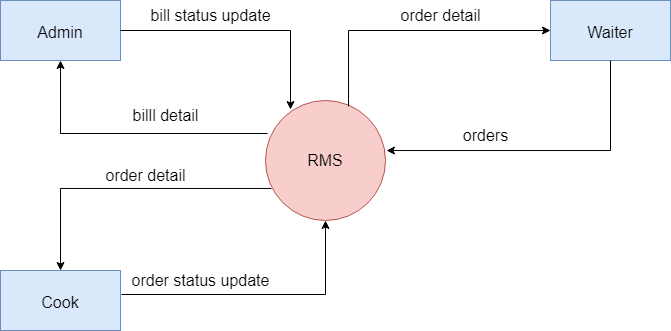

The diagram above was exported from draw.io. Its source (the exported page's mxGraphModel, read from the mxfile embedded in the PNG):
<mxGraphModel dx="1422" dy="762" grid="1" gridSize="10" guides="1" tooltips="1" connect="1" arrows="1" fold="1" page="1" pageScale="1" pageWidth="850" pageHeight="1100" math="0" shadow="0">
  <root>
    <mxCell id="0" />
    <mxCell id="1" parent="0" />
    <mxCell id="kugFiKv9k62uSX8SzOfW-1" value="&lt;font style=&quot;font-size: 16px;&quot;&gt;RMS&lt;/font&gt;" style="ellipse;whiteSpace=wrap;html=1;fillColor=#f8cecc;strokeColor=#b85450;" vertex="1" parent="1">
      <mxGeometry x="365" y="350" width="120" height="120" as="geometry" />
    </mxCell>
    <mxCell id="kugFiKv9k62uSX8SzOfW-3" value="&lt;font style=&quot;font-size: 16px;&quot;&gt;Waiter&lt;/font&gt;" style="rounded=0;whiteSpace=wrap;html=1;fontSize=21;fillColor=#dae8fc;strokeColor=#6c8ebf;" vertex="1" parent="1">
      <mxGeometry x="650" y="250" width="120" height="60" as="geometry" />
    </mxCell>
    <mxCell id="kugFiKv9k62uSX8SzOfW-4" value="&lt;font style=&quot;font-size: 16px;&quot;&gt;Cook&lt;/font&gt;" style="rounded=0;whiteSpace=wrap;html=1;fontSize=21;fillColor=#dae8fc;strokeColor=#6c8ebf;" vertex="1" parent="1">
      <mxGeometry x="100" y="520" width="120" height="60" as="geometry" />
    </mxCell>
    <mxCell id="kugFiKv9k62uSX8SzOfW-5" value="&lt;font style=&quot;font-size: 16px;&quot;&gt;Admin&lt;/font&gt;" style="rounded=0;whiteSpace=wrap;html=1;fontSize=21;fillColor=#dae8fc;strokeColor=#6c8ebf;" vertex="1" parent="1">
      <mxGeometry x="100" y="250" width="120" height="60" as="geometry" />
    </mxCell>
    <mxCell id="kugFiKv9k62uSX8SzOfW-17" value="" style="edgeStyle=elbowEdgeStyle;elbow=horizontal;endArrow=classic;html=1;rounded=0;fontSize=16;exitX=0.692;exitY=0.05;exitDx=0;exitDy=0;entryX=0;entryY=0.5;entryDx=0;entryDy=0;exitPerimeter=0;" edge="1" parent="1" source="kugFiKv9k62uSX8SzOfW-1" target="kugFiKv9k62uSX8SzOfW-3">
      <mxGeometry width="50" height="50" relative="1" as="geometry">
        <mxPoint x="550" y="330" as="sourcePoint" />
        <mxPoint x="690" y="280" as="targetPoint" />
        <Array as="points">
          <mxPoint x="448" y="320" />
        </Array>
      </mxGeometry>
    </mxCell>
    <mxCell id="kugFiKv9k62uSX8SzOfW-19" value="" style="edgeStyle=elbowEdgeStyle;elbow=horizontal;endArrow=classic;html=1;rounded=0;fontSize=16;entryX=1.008;entryY=0.417;entryDx=0;entryDy=0;entryPerimeter=0;exitX=0.5;exitY=1;exitDx=0;exitDy=0;" edge="1" parent="1" source="kugFiKv9k62uSX8SzOfW-3" target="kugFiKv9k62uSX8SzOfW-1">
      <mxGeometry width="50" height="50" relative="1" as="geometry">
        <mxPoint x="640" y="360" as="sourcePoint" />
        <mxPoint x="710" y="290" as="targetPoint" />
        <Array as="points">
          <mxPoint x="710" y="350" />
        </Array>
      </mxGeometry>
    </mxCell>
    <mxCell id="kugFiKv9k62uSX8SzOfW-20" value="" style="edgeStyle=elbowEdgeStyle;elbow=horizontal;endArrow=classic;html=1;rounded=0;fontSize=16;exitX=1.008;exitY=0.4;exitDx=0;exitDy=0;exitPerimeter=0;entryX=0.5;entryY=1;entryDx=0;entryDy=0;" edge="1" parent="1" source="kugFiKv9k62uSX8SzOfW-4" target="kugFiKv9k62uSX8SzOfW-1">
      <mxGeometry width="50" height="50" relative="1" as="geometry">
        <mxPoint x="770" y="320" as="sourcePoint" />
        <mxPoint x="465" y="460" as="targetPoint" />
        <Array as="points">
          <mxPoint x="425" y="530" />
        </Array>
      </mxGeometry>
    </mxCell>
    <mxCell id="kugFiKv9k62uSX8SzOfW-21" value="" style="edgeStyle=elbowEdgeStyle;elbow=horizontal;endArrow=classic;html=1;rounded=0;fontSize=16;entryX=0.5;entryY=0;entryDx=0;entryDy=0;exitX=0.05;exitY=0.733;exitDx=0;exitDy=0;exitPerimeter=0;" edge="1" parent="1" source="kugFiKv9k62uSX8SzOfW-1" target="kugFiKv9k62uSX8SzOfW-4">
      <mxGeometry width="50" height="50" relative="1" as="geometry">
        <mxPoint x="360" y="420" as="sourcePoint" />
        <mxPoint x="70.00000000000006" y="490.03999999999996" as="targetPoint" />
        <Array as="points">
          <mxPoint x="160" y="480" />
          <mxPoint x="190" y="440" />
        </Array>
      </mxGeometry>
    </mxCell>
    <mxCell id="kugFiKv9k62uSX8SzOfW-22" value="" style="edgeStyle=elbowEdgeStyle;elbow=horizontal;endArrow=classic;html=1;rounded=0;fontSize=16;entryX=0.5;entryY=1;entryDx=0;entryDy=0;exitX=0.017;exitY=0.275;exitDx=0;exitDy=0;exitPerimeter=0;" edge="1" parent="1" source="kugFiKv9k62uSX8SzOfW-1" target="kugFiKv9k62uSX8SzOfW-5">
      <mxGeometry width="50" height="50" relative="1" as="geometry">
        <mxPoint x="360" y="390" as="sourcePoint" />
        <mxPoint x="190" y="500.04" as="targetPoint" />
        <Array as="points">
          <mxPoint x="160" y="350" />
        </Array>
      </mxGeometry>
    </mxCell>
    <mxCell id="kugFiKv9k62uSX8SzOfW-23" value="" style="edgeStyle=elbowEdgeStyle;elbow=horizontal;endArrow=classic;html=1;rounded=0;fontSize=16;exitX=1;exitY=0.5;exitDx=0;exitDy=0;entryX=0.208;entryY=0.075;entryDx=0;entryDy=0;entryPerimeter=0;" edge="1" parent="1" source="kugFiKv9k62uSX8SzOfW-5" target="kugFiKv9k62uSX8SzOfW-1">
      <mxGeometry width="50" height="50" relative="1" as="geometry">
        <mxPoint x="265.03999999999996" y="554" as="sourcePoint" />
        <mxPoint x="474.96000000000004" y="468.96000000000004" as="targetPoint" />
        <Array as="points">
          <mxPoint x="390" y="320" />
          <mxPoint x="420" y="280" />
          <mxPoint x="410" y="280" />
        </Array>
      </mxGeometry>
    </mxCell>
    <mxCell id="kugFiKv9k62uSX8SzOfW-24" value="bill status update" style="text;html=1;align=center;verticalAlign=middle;resizable=0;points=[];autosize=1;strokeColor=none;fillColor=none;fontSize=16;" vertex="1" parent="1">
      <mxGeometry x="240" y="250" width="140" height="30" as="geometry" />
    </mxCell>
    <mxCell id="kugFiKv9k62uSX8SzOfW-25" value="billl detail" style="text;html=1;align=center;verticalAlign=middle;resizable=0;points=[];autosize=1;strokeColor=none;fillColor=none;fontSize=16;" vertex="1" parent="1">
      <mxGeometry x="220" y="350" width="90" height="30" as="geometry" />
    </mxCell>
    <mxCell id="kugFiKv9k62uSX8SzOfW-27" value="order detail" style="text;html=1;align=center;verticalAlign=middle;resizable=0;points=[];autosize=1;strokeColor=none;fillColor=none;fontSize=16;" vertex="1" parent="1">
      <mxGeometry x="490" y="250" width="100" height="30" as="geometry" />
    </mxCell>
    <mxCell id="kugFiKv9k62uSX8SzOfW-28" value="orders" style="text;html=1;align=center;verticalAlign=middle;resizable=0;points=[];autosize=1;strokeColor=none;fillColor=none;fontSize=16;" vertex="1" parent="1">
      <mxGeometry x="550" y="370" width="70" height="30" as="geometry" />
    </mxCell>
    <mxCell id="kugFiKv9k62uSX8SzOfW-29" value="order status update" style="text;html=1;align=center;verticalAlign=middle;resizable=0;points=[];autosize=1;strokeColor=none;fillColor=none;fontSize=16;" vertex="1" parent="1">
      <mxGeometry x="220" y="515" width="160" height="30" as="geometry" />
    </mxCell>
    <mxCell id="kugFiKv9k62uSX8SzOfW-30" value="order detail" style="text;html=1;align=center;verticalAlign=middle;resizable=0;points=[];autosize=1;strokeColor=none;fillColor=none;fontSize=16;" vertex="1" parent="1">
      <mxGeometry x="195" y="410" width="100" height="30" as="geometry" />
    </mxCell>
  </root>
</mxGraphModel>